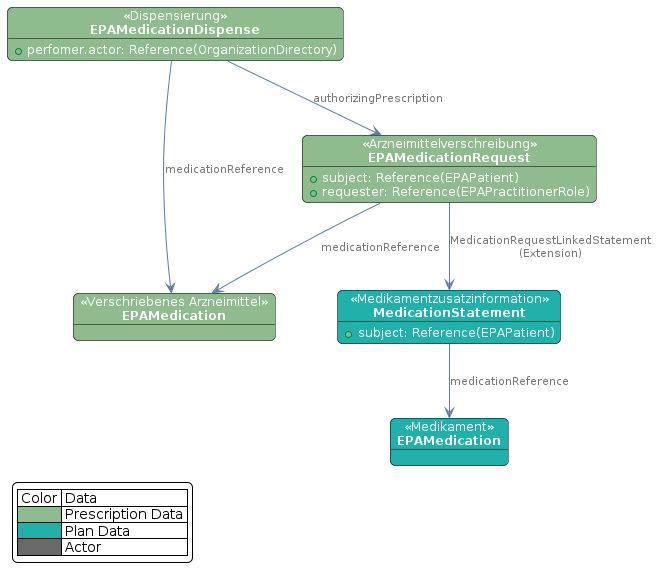

The diagram above was rendered by PlantUML. Its source (embedded in the PNG):
@startuml medication.fhir.link.prescription.model

skinparam fixCircleLabelOverlapping false
skinparam roundcorner 10
skinparam object {
    BackgroundColor DimGrey
    BorderColor Black
    ArrowColor #5c7aab
    FontSize 12
    FontColor White
    NoteBackgroundColor #3483eb
    ArrowFontColor #777777
    ArrowFontSize 11
}
skinparam LegendBackgroundColor White
 
object "<< Medikamentzusatzinformation >>\n**MedicationStatement**" as MedicationStatement #LightSeaGreen  {
    + subject: Reference(EPAPatient)
}
object "<< Medikament >>\n**EPAMedication**" as PlanMedication #LightSeaGreen
object "<< Verschriebenes Arzneimittel >>\n**EPAMedication**" as Medication #DarkSeaGreen
object "<< Arzneimittelverschreibung >>\n**EPAMedicationRequest**" as MedicationRequest #DarkSeaGreen {
    + subject: Reference(EPAPatient)
    + requester: Reference(EPAPractitionerRole)
}
object "<< Dispensierung >>\n**EPAMedicationDispense**" as MedicationDispense #DarkSeaGreen {
    + perfomer.actor: Reference(OrganizationDirectory)
}

MedicationStatement -d-> PlanMedication : "medicationReference"

MedicationRequest -d-> Medication : "medicationReference"
MedicationRequest -d-> MedicationStatement : "MedicationRequestLinkedStatement\n(Extension)"

MedicationDispense -d-> Medication : "medicationReference"
MedicationDispense -d-> MedicationRequest : "authorizingPrescription"

legend left
    | Color | Data |
    |<#DarkSeaGreen>| Prescription Data |
    |<#LightSeaGreen>| Plan Data |
    |<#DimGrey>| Actor |
endlegend
 
 
@enduml